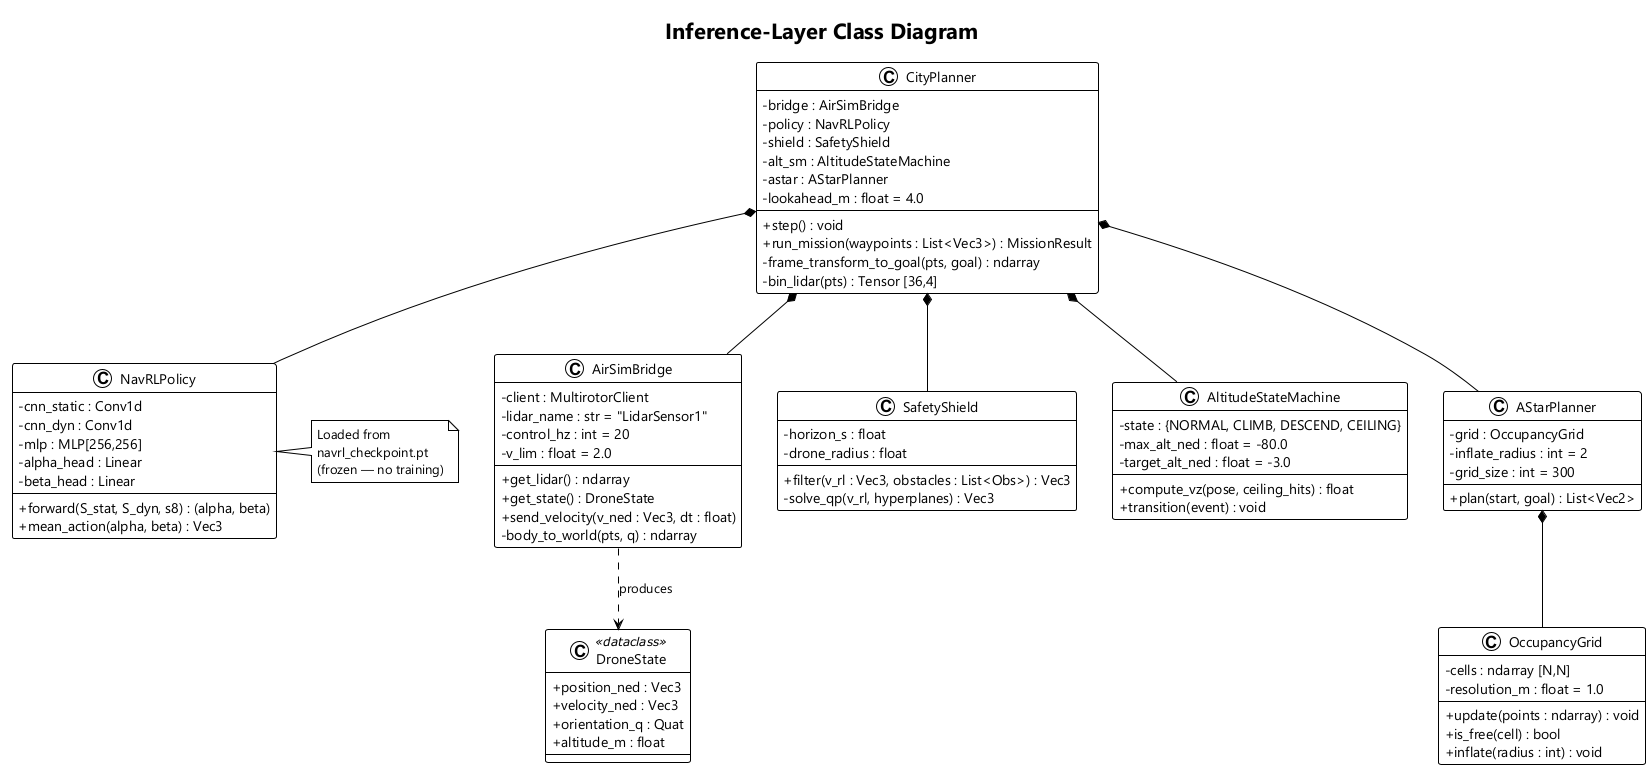

The diagram above was rendered by PlantUML. Its source (embedded in the PNG):
@startuml class_diagram
!theme plain
title Inference-Layer Class Diagram

skinparam classAttributeIconSize 0
skinparam shadowing false
skinparam defaultFontName "Segoe UI"

class AirSimBridge {
  - client : MultirotorClient
  - lidar_name : str = "LidarSensor1"
  - control_hz : int = 20
  - v_lim : float = 2.0
  + get_lidar() : ndarray
  + get_state() : DroneState
  + send_velocity(v_ned : Vec3, dt : float)
  - body_to_world(pts, q) : ndarray
}

class CityPlanner {
  - bridge : AirSimBridge
  - policy : NavRLPolicy
  - shield : SafetyShield
  - alt_sm : AltitudeStateMachine
  - astar : AStarPlanner
  - lookahead_m : float = 4.0
  + step() : void
  + run_mission(waypoints : List<Vec3>) : MissionResult
  - frame_transform_to_goal(pts, goal) : ndarray
  - bin_lidar(pts) : Tensor [36,4]
}

class NavRLPolicy {
  - cnn_static : Conv1d
  - cnn_dyn : Conv1d
  - mlp : MLP[256,256]
  - alpha_head : Linear
  - beta_head : Linear
  + forward(S_stat, S_dyn, s8) : (alpha, beta)
  + mean_action(alpha, beta) : Vec3
}

class SafetyShield {
  - horizon_s : float
  - drone_radius : float
  + filter(v_rl : Vec3, obstacles : List<Obs>) : Vec3
  - solve_qp(v_rl, hyperplanes) : Vec3
}

class AltitudeStateMachine {
  - state : {NORMAL, CLIMB, DESCEND, CEILING}
  - max_alt_ned : float = -80.0
  - target_alt_ned : float = -3.0
  + compute_vz(pose, ceiling_hits) : float
  + transition(event) : void
}

class AStarPlanner {
  - grid : OccupancyGrid
  - inflate_radius : int = 2
  - grid_size : int = 300
  + plan(start, goal) : List<Vec2>
}

class OccupancyGrid {
  - cells : ndarray [N,N]
  - resolution_m : float = 1.0
  + update(points : ndarray) : void
  + is_free(cell) : bool
  + inflate(radius : int) : void
}

class DroneState <<dataclass>> {
  + position_ned : Vec3
  + velocity_ned : Vec3
  + orientation_q : Quat
  + altitude_m : float
}

CityPlanner *-- AirSimBridge
CityPlanner *-- NavRLPolicy
CityPlanner *-- SafetyShield
CityPlanner *-- AltitudeStateMachine
CityPlanner *-- AStarPlanner
AStarPlanner *-- OccupancyGrid
AirSimBridge ..> DroneState : produces

note right of NavRLPolicy
  Loaded from
  navrl_checkpoint.pt
  (frozen — no training)
end note

@enduml